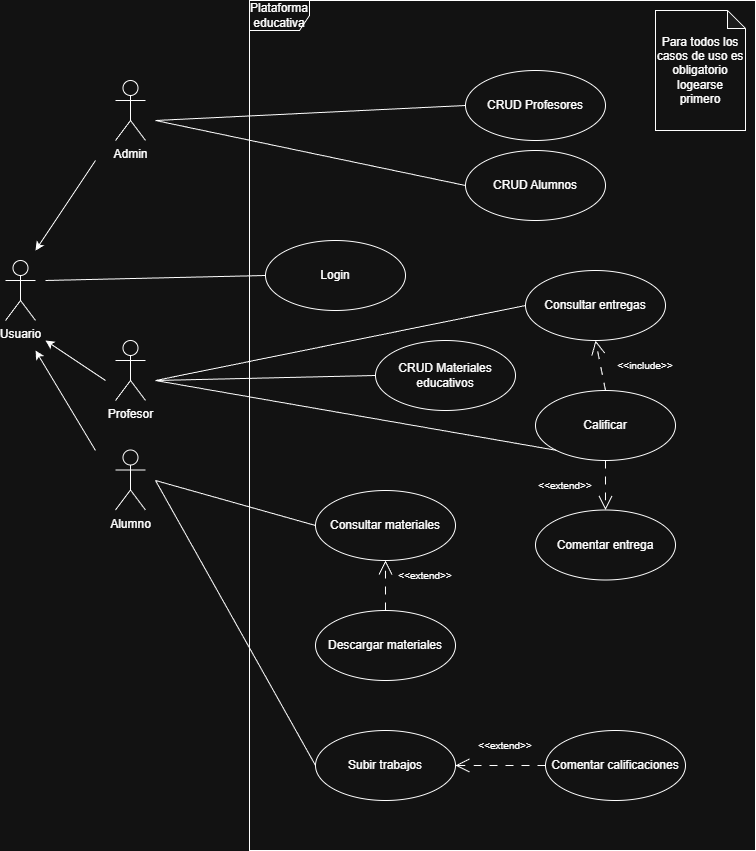

The diagram above was exported from draw.io. Its source (the exported page's mxGraphModel, read from the mxfile embedded in the PNG):
<mxGraphModel dx="1426" dy="743" grid="1" gridSize="10" guides="1" tooltips="1" connect="1" arrows="1" fold="1" page="1" pageScale="1" pageWidth="827" pageHeight="1169" math="0" shadow="0">
  <root>
    <mxCell id="0" />
    <mxCell id="1" parent="0" />
    <mxCell id="5S1q-LECkA25s5dtb1A5-1" parent="1" style="shape=umlFrame;whiteSpace=wrap;html=1;pointerEvents=0;" value="Plataforma educativa" vertex="1">
      <mxGeometry height="850" width="506" x="264" y="40" as="geometry" />
    </mxCell>
    <mxCell id="5S1q-LECkA25s5dtb1A5-2" parent="1" style="shape=umlActor;verticalLabelPosition=bottom;verticalAlign=top;html=1;" value="Admin" vertex="1">
      <mxGeometry height="60" width="30" x="130" y="120" as="geometry" />
    </mxCell>
    <mxCell id="5S1q-LECkA25s5dtb1A5-3" parent="1" style="shape=umlActor;verticalLabelPosition=bottom;verticalAlign=top;html=1;" value="Alumno" vertex="1">
      <mxGeometry height="60" width="30" x="130" y="489.5" as="geometry" />
    </mxCell>
    <mxCell id="5S1q-LECkA25s5dtb1A5-4" parent="1" style="shape=umlActor;verticalLabelPosition=bottom;verticalAlign=top;html=1;" value="Profesor" vertex="1">
      <mxGeometry height="60" width="30" x="130" y="380" as="geometry" />
    </mxCell>
    <mxCell id="5S1q-LECkA25s5dtb1A5-8" parent="1" style="shape=umlActor;verticalLabelPosition=bottom;verticalAlign=top;html=1;" value="Usuario" vertex="1">
      <mxGeometry height="60" width="30" x="20" y="300" as="geometry" />
    </mxCell>
    <mxCell id="5S1q-LECkA25s5dtb1A5-16" parent="1" style="ellipse;whiteSpace=wrap;html=1;" value="Login" vertex="1">
      <mxGeometry height="70" width="140" x="280" y="280" as="geometry" />
    </mxCell>
    <mxCell id="5S1q-LECkA25s5dtb1A5-18" edge="1" parent="1" style="endArrow=none;html=1;rounded=0;entryX=0;entryY=0.5;entryDx=0;entryDy=0;" target="5S1q-LECkA25s5dtb1A5-16" value="">
      <mxGeometry height="50" relative="1" width="50" as="geometry">
        <mxPoint x="60" y="320" as="sourcePoint" />
        <mxPoint x="440" y="360" as="targetPoint" />
      </mxGeometry>
    </mxCell>
    <mxCell id="5S1q-LECkA25s5dtb1A5-20" parent="1" style="ellipse;whiteSpace=wrap;html=1;" value="CRUD Profesores" vertex="1">
      <mxGeometry height="70" width="140" x="480" y="110" as="geometry" />
    </mxCell>
    <mxCell id="5S1q-LECkA25s5dtb1A5-21" parent="1" style="ellipse;whiteSpace=wrap;html=1;" value="CRUD Alumnos" vertex="1">
      <mxGeometry height="70" width="140" x="480" y="190" as="geometry" />
    </mxCell>
    <mxCell id="IoEHJejIdahk1KBK4CKH-1" edge="1" parent="1" style="endArrow=classic;html=1;rounded=0;" value="">
      <mxGeometry height="50" relative="1" width="50" as="geometry">
        <mxPoint x="120" y="420" as="sourcePoint" />
        <mxPoint x="60" y="380" as="targetPoint" />
      </mxGeometry>
    </mxCell>
    <mxCell id="IoEHJejIdahk1KBK4CKH-3" edge="1" parent="1" style="endArrow=classic;html=1;rounded=0;" value="">
      <mxGeometry height="50" relative="1" width="50" as="geometry">
        <mxPoint x="110" y="490" as="sourcePoint" />
        <mxPoint x="50" y="390" as="targetPoint" />
      </mxGeometry>
    </mxCell>
    <mxCell id="IoEHJejIdahk1KBK4CKH-4" edge="1" parent="1" style="endArrow=classic;html=1;rounded=0;" value="">
      <mxGeometry height="50" relative="1" width="50" as="geometry">
        <mxPoint x="110" y="200" as="sourcePoint" />
        <mxPoint x="50" y="290" as="targetPoint" />
      </mxGeometry>
    </mxCell>
    <mxCell id="IoEHJejIdahk1KBK4CKH-5" edge="1" parent="1" style="endArrow=none;html=1;rounded=0;entryX=0;entryY=0.5;entryDx=0;entryDy=0;" target="5S1q-LECkA25s5dtb1A5-20" value="">
      <mxGeometry height="50" relative="1" width="50" as="geometry">
        <mxPoint x="170" y="160" as="sourcePoint" />
        <mxPoint x="440" y="360" as="targetPoint" />
      </mxGeometry>
    </mxCell>
    <mxCell id="IoEHJejIdahk1KBK4CKH-6" edge="1" parent="1" style="endArrow=none;html=1;rounded=0;entryX=0;entryY=0.5;entryDx=0;entryDy=0;" target="5S1q-LECkA25s5dtb1A5-21" value="">
      <mxGeometry height="50" relative="1" width="50" as="geometry">
        <mxPoint x="170" y="160" as="sourcePoint" />
        <mxPoint x="440" y="360" as="targetPoint" />
      </mxGeometry>
    </mxCell>
    <mxCell id="IoEHJejIdahk1KBK4CKH-12" parent="1" style="shape=note;whiteSpace=wrap;html=1;backgroundOutline=1;darkOpacity=0.05;size=18;" value="Para todos los casos de uso es obligatorio logearse primero" vertex="1">
      <mxGeometry height="120" width="90" x="670" y="50" as="geometry" />
    </mxCell>
    <mxCell id="IoEHJejIdahk1KBK4CKH-13" parent="1" style="ellipse;whiteSpace=wrap;html=1;" value="CRUD Materiales educativos" vertex="1">
      <mxGeometry height="70" width="140" x="390" y="380" as="geometry" />
    </mxCell>
    <mxCell id="IoEHJejIdahk1KBK4CKH-14" parent="1" style="ellipse;whiteSpace=wrap;html=1;" value="Consultar entregas" vertex="1">
      <mxGeometry height="70" width="140" x="540" y="310" as="geometry" />
    </mxCell>
    <mxCell id="IoEHJejIdahk1KBK4CKH-15" parent="1" style="ellipse;whiteSpace=wrap;html=1;" value="Calificar" vertex="1">
      <mxGeometry height="70" width="140" x="550" y="430" as="geometry" />
    </mxCell>
    <mxCell id="IoEHJejIdahk1KBK4CKH-16" edge="1" parent="1" style="endArrow=none;html=1;rounded=0;entryX=0;entryY=0.5;entryDx=0;entryDy=0;" target="IoEHJejIdahk1KBK4CKH-13" value="">
      <mxGeometry height="50" relative="1" width="50" as="geometry">
        <mxPoint x="170" y="420" as="sourcePoint" />
        <mxPoint x="320" y="360" as="targetPoint" />
      </mxGeometry>
    </mxCell>
    <mxCell id="IoEHJejIdahk1KBK4CKH-17" edge="1" parent="1" style="endArrow=none;html=1;rounded=0;entryX=0;entryY=1;entryDx=0;entryDy=0;" target="IoEHJejIdahk1KBK4CKH-15" value="">
      <mxGeometry height="50" relative="1" width="50" as="geometry">
        <mxPoint x="170" y="420" as="sourcePoint" />
        <mxPoint x="320" y="360" as="targetPoint" />
      </mxGeometry>
    </mxCell>
    <mxCell id="IoEHJejIdahk1KBK4CKH-18" edge="1" parent="1" style="endArrow=none;html=1;rounded=0;entryX=0;entryY=0.5;entryDx=0;entryDy=0;" target="IoEHJejIdahk1KBK4CKH-14" value="">
      <mxGeometry height="50" relative="1" width="50" as="geometry">
        <mxPoint x="170" y="420" as="sourcePoint" />
        <mxPoint x="320" y="360" as="targetPoint" />
      </mxGeometry>
    </mxCell>
    <mxCell id="IoEHJejIdahk1KBK4CKH-19" parent="1" style="ellipse;whiteSpace=wrap;html=1;" value="Comentar entrega" vertex="1">
      <mxGeometry height="70" width="140" x="550" y="549.5" as="geometry" />
    </mxCell>
    <mxCell id="IoEHJejIdahk1KBK4CKH-20" edge="1" parent="1" source="IoEHJejIdahk1KBK4CKH-15" style="endArrow=open;endFill=1;endSize=12;html=1;rounded=0;exitX=0.5;exitY=0;exitDx=0;exitDy=0;entryX=0.5;entryY=1;entryDx=0;entryDy=0;dashed=1;dashPattern=8 8;" target="IoEHJejIdahk1KBK4CKH-14" value="">
      <mxGeometry relative="1" width="160" as="geometry">
        <mxPoint x="220" y="380" as="sourcePoint" />
        <mxPoint x="380" y="380" as="targetPoint" />
      </mxGeometry>
    </mxCell>
    <mxCell id="IoEHJejIdahk1KBK4CKH-21" edge="1" parent="1" source="IoEHJejIdahk1KBK4CKH-15" style="endArrow=open;endFill=1;endSize=12;html=1;rounded=0;exitX=0.5;exitY=1;exitDx=0;exitDy=0;dashed=1;dashPattern=8 8;entryX=0.5;entryY=0;entryDx=0;entryDy=0;" target="IoEHJejIdahk1KBK4CKH-19" value="">
      <mxGeometry relative="1" width="160" as="geometry">
        <mxPoint x="570" y="590" as="sourcePoint" />
        <mxPoint x="560" y="540" as="targetPoint" />
      </mxGeometry>
    </mxCell>
    <mxCell id="IoEHJejIdahk1KBK4CKH-22" parent="1" style="text;html=1;whiteSpace=wrap;strokeColor=none;fillColor=none;align=center;verticalAlign=middle;rounded=0;" value="&lt;font style=&quot;font-size: 10px;&quot;&gt;&amp;lt;&amp;lt;extend&amp;gt;&amp;gt;&lt;/font&gt;" vertex="1">
      <mxGeometry height="30" width="60" x="550" y="510" as="geometry" />
    </mxCell>
    <mxCell id="IoEHJejIdahk1KBK4CKH-23" parent="1" style="text;html=1;whiteSpace=wrap;strokeColor=none;fillColor=none;align=center;verticalAlign=middle;rounded=0;" value="&lt;font style=&quot;font-size: 10px;&quot;&gt;&amp;lt;&amp;lt;include&amp;gt;&amp;gt;&lt;/font&gt;" vertex="1">
      <mxGeometry height="30" width="60" x="630" y="390" as="geometry" />
    </mxCell>
    <mxCell id="IoEHJejIdahk1KBK4CKH-24" parent="1" style="ellipse;whiteSpace=wrap;html=1;" value="Consultar materiales" vertex="1">
      <mxGeometry height="70" width="140" x="330" y="530" as="geometry" />
    </mxCell>
    <mxCell id="IoEHJejIdahk1KBK4CKH-25" parent="1" style="ellipse;whiteSpace=wrap;html=1;" value="Descargar materiales" vertex="1">
      <mxGeometry height="70" width="140" x="330" y="650" as="geometry" />
    </mxCell>
    <mxCell id="IoEHJejIdahk1KBK4CKH-26" edge="1" parent="1" style="endArrow=none;html=1;rounded=0;entryX=0;entryY=0.5;entryDx=0;entryDy=0;" target="IoEHJejIdahk1KBK4CKH-24" value="">
      <mxGeometry height="50" relative="1" width="50" as="geometry">
        <mxPoint x="170" y="520" as="sourcePoint" />
        <mxPoint x="380" y="620" as="targetPoint" />
      </mxGeometry>
    </mxCell>
    <mxCell id="IoEHJejIdahk1KBK4CKH-28" parent="1" style="ellipse;whiteSpace=wrap;html=1;" value="Subir trabajos" vertex="1">
      <mxGeometry height="70" width="140" x="330" y="770" as="geometry" />
    </mxCell>
    <mxCell id="IoEHJejIdahk1KBK4CKH-29" parent="1" style="ellipse;whiteSpace=wrap;html=1;" value="Comentar calificaciones" vertex="1">
      <mxGeometry height="70" width="140" x="560" y="770" as="geometry" />
    </mxCell>
    <mxCell id="IoEHJejIdahk1KBK4CKH-30" edge="1" parent="1" source="IoEHJejIdahk1KBK4CKH-25" style="endArrow=open;endFill=1;endSize=12;html=1;rounded=0;exitX=0.5;exitY=0;exitDx=0;exitDy=0;dashed=1;dashPattern=8 8;entryX=0.5;entryY=1;entryDx=0;entryDy=0;" target="IoEHJejIdahk1KBK4CKH-24" value="">
      <mxGeometry relative="1" width="160" as="geometry">
        <mxPoint x="520" y="710" as="sourcePoint" />
        <mxPoint x="520" y="760" as="targetPoint" />
      </mxGeometry>
    </mxCell>
    <mxCell id="IoEHJejIdahk1KBK4CKH-31" parent="1" style="text;html=1;whiteSpace=wrap;strokeColor=none;fillColor=none;align=center;verticalAlign=middle;rounded=0;" value="&lt;font style=&quot;font-size: 10px;&quot;&gt;&amp;lt;&amp;lt;extend&amp;gt;&amp;gt;&lt;/font&gt;" vertex="1">
      <mxGeometry height="30" width="60" x="410" y="600" as="geometry" />
    </mxCell>
    <mxCell id="IoEHJejIdahk1KBK4CKH-32" edge="1" parent="1" source="IoEHJejIdahk1KBK4CKH-29" style="endArrow=open;endFill=1;endSize=12;html=1;rounded=0;exitX=0;exitY=0.5;exitDx=0;exitDy=0;dashed=1;dashPattern=8 8;entryX=1;entryY=0.5;entryDx=0;entryDy=0;" target="IoEHJejIdahk1KBK4CKH-28" value="">
      <mxGeometry relative="1" width="160" as="geometry">
        <mxPoint x="560" y="920" as="sourcePoint" />
        <mxPoint x="560" y="870" as="targetPoint" />
      </mxGeometry>
    </mxCell>
    <mxCell id="IoEHJejIdahk1KBK4CKH-33" parent="1" style="text;html=1;whiteSpace=wrap;strokeColor=none;fillColor=none;align=center;verticalAlign=middle;rounded=0;" value="&lt;font style=&quot;font-size: 10px;&quot;&gt;&amp;lt;&amp;lt;extend&amp;gt;&amp;gt;&lt;/font&gt;" vertex="1">
      <mxGeometry height="30" width="60" x="490" y="770" as="geometry" />
    </mxCell>
    <mxCell id="IoEHJejIdahk1KBK4CKH-34" edge="1" parent="1" source="IoEHJejIdahk1KBK4CKH-28" style="endArrow=none;html=1;rounded=0;exitX=0;exitY=0.5;exitDx=0;exitDy=0;" value="">
      <mxGeometry height="50" relative="1" width="50" as="geometry">
        <mxPoint x="270" y="710" as="sourcePoint" />
        <mxPoint x="170" y="520" as="targetPoint" />
      </mxGeometry>
    </mxCell>
  </root>
</mxGraphModel>